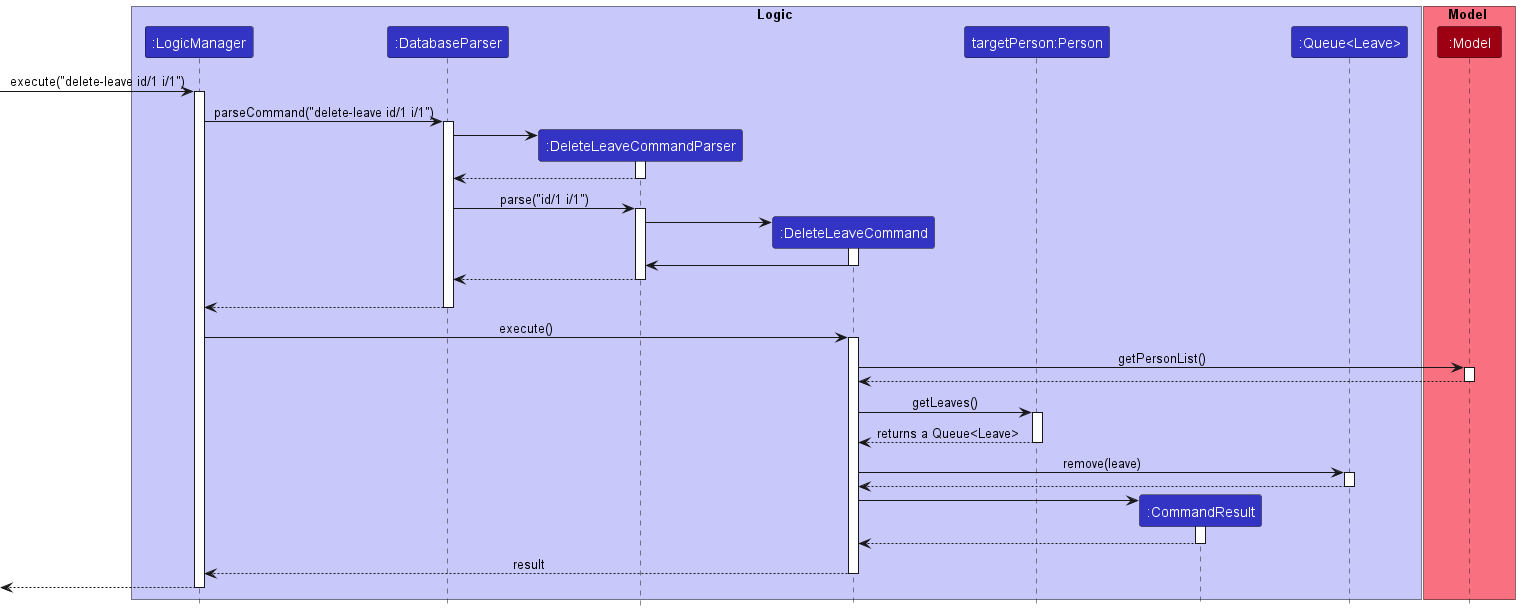

The diagram above was rendered by PlantUML. Its source (embedded in the PNG):
@startuml
!include style.puml

box Logic LOGIC_COLOR_T1
participant ":LogicManager" as LogicManager LOGIC_COLOR
participant ":DatabaseParser" as DatabaseParser LOGIC_COLOR
participant ":DeleteLeaveCommandParser" as DeleteLeaveCommandParser LOGIC_COLOR
participant ":DeleteLeaveCommand" as DeleteLeaveCommand LOGIC_COLOR
participant "targetPerson:Person" as person LOGIC_COLOR
participant ":CommandResult" as CommandResult LOGIC_COLOR
participant ":Queue<Leave>" as Queue LOGIC_COLOR
end box

box Model MODEL_COLOR_T1
participant ":Model" as Model MODEL_COLOR
end box

[-> LogicManager : execute("delete-leave id/1 i/1")
activate LogicManager

LogicManager -> DatabaseParser : parseCommand("delete-leave id/1 i/1")
activate DatabaseParser

create DeleteLeaveCommandParser
DatabaseParser -> DeleteLeaveCommandParser
activate DeleteLeaveCommandParser

DeleteLeaveCommandParser --> DatabaseParser
deactivate DeleteLeaveCommandParser

DatabaseParser -> DeleteLeaveCommandParser : parse("id/1 i/1")
activate DeleteLeaveCommandParser

create DeleteLeaveCommand
DeleteLeaveCommandParser -> DeleteLeaveCommand
activate DeleteLeaveCommand

DeleteLeaveCommand -> DeleteLeaveCommandParser
deactivate DeleteLeaveCommand

DeleteLeaveCommandParser --> DatabaseParser
deactivate DeleteLeaveCommandParser
'Hidden arrow to position the destroy marker below the end of the activation bar.
DeleteLeaveCommandParser -[hidden]-> DatabaseParser

DatabaseParser --> LogicManager
deactivate DatabaseParser

LogicManager -> DeleteLeaveCommand : execute()
activate DeleteLeaveCommand

DeleteLeaveCommand -> Model : getPersonList()
activate Model

Model --> DeleteLeaveCommand
deactivate Model

DeleteLeaveCommand -> person : getLeaves()
activate person
person --> DeleteLeaveCommand : returns a Queue<Leave>
deactivate person
DeleteLeaveCommand -> Queue : remove(leave)
activate Queue
Queue --> DeleteLeaveCommand
deactivate Queue
create CommandResult
DeleteLeaveCommand -> CommandResult
activate CommandResult

CommandResult --> DeleteLeaveCommand
deactivate CommandResult

DeleteLeaveCommand --> LogicManager : result
deactivate DeleteLeaveCommand
[<--LogicManager
deactivate LogicManager
@enduml